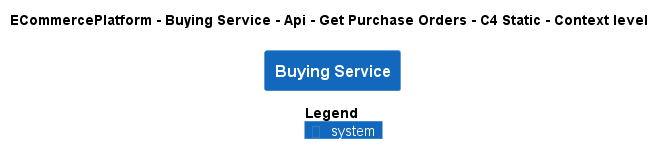

The diagram above was rendered by PlantUML. Its source (embedded in the PNG):
@startuml
!pragma layout smetana
!include ..\..\..\..\..\..\..\.c4s\C4_Context.puml

AddElementTag("c4interflow:lifecycle:new", $bgColor=green, $fontColor=#ffffff, $borderColor=green, $shadowing="False")
AddElementTag("c4interflow:lifecycle:changed", $bgColor=orange, $fontColor=#ffffff, $borderColor=orange, $shadowing="False")
AddElementTag("c4interflow:lifecycle:removed", $bgColor=red, $fontColor=#ffffff, $borderColor=red, $shadowing="False")

AddRelTag("c4interflow:lifecycle:new", $textColor=green, $lineColor=green)
AddRelTag("c4interflow:lifecycle:changed", $textColor=orange, $lineColor=orange)
AddRelTag("c4interflow:lifecycle:removed", $textColor=red, $lineColor=red)

SHOW_PERSON_PORTRAIT()
LAYOUT_TOP_DOWN()

skinparam linetype polyline

title ECommercePlatform - Buying Service - Api - Get Purchase Orders - C4 Static - Context level

System(ECommercePlatform.SoftwareSystems.BuyingService, "Buying Service", "")



SHOW_LEGEND()
@enduml